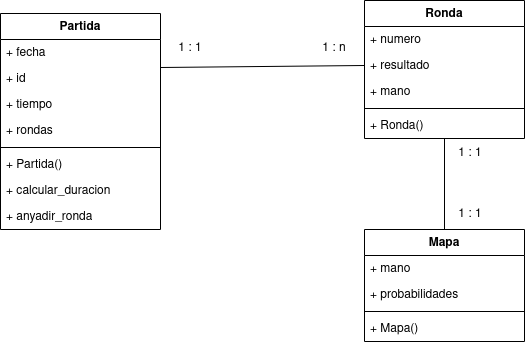

The diagram above was exported from draw.io. Its source (the exported page's mxGraphModel, read from the mxfile embedded in the PNG):
<mxGraphModel dx="1362" dy="702" grid="1" gridSize="10" guides="1" tooltips="1" connect="1" arrows="1" fold="1" page="1" pageScale="1" pageWidth="827" pageHeight="1169" math="0" shadow="0">
  <root>
    <mxCell id="0" />
    <mxCell id="1" parent="0" />
    <mxCell id="OZKSo-SpiogL6BrUp47q-5" value="Partida" style="swimlane;fontStyle=1;align=center;verticalAlign=top;childLayout=stackLayout;horizontal=1;startSize=26;horizontalStack=0;resizeParent=1;resizeParentMax=0;resizeLast=0;collapsible=1;marginBottom=0;whiteSpace=wrap;html=1;" parent="1" vertex="1">
      <mxGeometry x="152" y="113" width="160" height="216" as="geometry" />
    </mxCell>
    <mxCell id="OZKSo-SpiogL6BrUp47q-6" value="&lt;div&gt;+ fecha&lt;/div&gt;&lt;div&gt;&lt;br&gt;&lt;/div&gt;" style="text;strokeColor=none;fillColor=none;align=left;verticalAlign=top;spacingLeft=4;spacingRight=4;overflow=hidden;rotatable=0;points=[[0,0.5],[1,0.5]];portConstraint=eastwest;whiteSpace=wrap;html=1;" parent="OZKSo-SpiogL6BrUp47q-5" vertex="1">
      <mxGeometry y="26" width="160" height="26" as="geometry" />
    </mxCell>
    <mxCell id="OZKSo-SpiogL6BrUp47q-14" value="+ id" style="text;strokeColor=none;fillColor=none;align=left;verticalAlign=top;spacingLeft=4;spacingRight=4;overflow=hidden;rotatable=0;points=[[0,0.5],[1,0.5]];portConstraint=eastwest;whiteSpace=wrap;html=1;" parent="OZKSo-SpiogL6BrUp47q-5" vertex="1">
      <mxGeometry y="52" width="160" height="26" as="geometry" />
    </mxCell>
    <mxCell id="OZKSo-SpiogL6BrUp47q-13" value="+ tiempo" style="text;strokeColor=none;fillColor=none;align=left;verticalAlign=top;spacingLeft=4;spacingRight=4;overflow=hidden;rotatable=0;points=[[0,0.5],[1,0.5]];portConstraint=eastwest;whiteSpace=wrap;html=1;" parent="OZKSo-SpiogL6BrUp47q-5" vertex="1">
      <mxGeometry y="78" width="160" height="26" as="geometry" />
    </mxCell>
    <mxCell id="OZKSo-SpiogL6BrUp47q-17" value="+ rondas " style="text;strokeColor=none;fillColor=none;align=left;verticalAlign=top;spacingLeft=4;spacingRight=4;overflow=hidden;rotatable=0;points=[[0,0.5],[1,0.5]];portConstraint=eastwest;whiteSpace=wrap;html=1;" parent="OZKSo-SpiogL6BrUp47q-5" vertex="1">
      <mxGeometry y="104" width="160" height="26" as="geometry" />
    </mxCell>
    <mxCell id="OZKSo-SpiogL6BrUp47q-7" value="" style="line;strokeWidth=1;fillColor=none;align=left;verticalAlign=middle;spacingTop=-1;spacingLeft=3;spacingRight=3;rotatable=0;labelPosition=right;points=[];portConstraint=eastwest;strokeColor=inherit;" parent="OZKSo-SpiogL6BrUp47q-5" vertex="1">
      <mxGeometry y="130" width="160" height="8" as="geometry" />
    </mxCell>
    <mxCell id="OZKSo-SpiogL6BrUp47q-8" value="&lt;div&gt;+ Partida()&lt;/div&gt;&lt;div&gt;&lt;br&gt;&lt;/div&gt;" style="text;strokeColor=none;fillColor=none;align=left;verticalAlign=top;spacingLeft=4;spacingRight=4;overflow=hidden;rotatable=0;points=[[0,0.5],[1,0.5]];portConstraint=eastwest;whiteSpace=wrap;html=1;" parent="OZKSo-SpiogL6BrUp47q-5" vertex="1">
      <mxGeometry y="138" width="160" height="26" as="geometry" />
    </mxCell>
    <mxCell id="OZKSo-SpiogL6BrUp47q-16" value="+ calcular_duracion" style="text;strokeColor=none;fillColor=none;align=left;verticalAlign=top;spacingLeft=4;spacingRight=4;overflow=hidden;rotatable=0;points=[[0,0.5],[1,0.5]];portConstraint=eastwest;whiteSpace=wrap;html=1;" parent="OZKSo-SpiogL6BrUp47q-5" vertex="1">
      <mxGeometry y="164" width="160" height="26" as="geometry" />
    </mxCell>
    <mxCell id="OZKSo-SpiogL6BrUp47q-15" value="+ anyadir_ronda" style="text;strokeColor=none;fillColor=none;align=left;verticalAlign=top;spacingLeft=4;spacingRight=4;overflow=hidden;rotatable=0;points=[[0,0.5],[1,0.5]];portConstraint=eastwest;whiteSpace=wrap;html=1;" parent="OZKSo-SpiogL6BrUp47q-5" vertex="1">
      <mxGeometry y="190" width="160" height="26" as="geometry" />
    </mxCell>
    <mxCell id="OZKSo-SpiogL6BrUp47q-9" value="Ronda" style="swimlane;fontStyle=1;align=center;verticalAlign=top;childLayout=stackLayout;horizontal=1;startSize=26;horizontalStack=0;resizeParent=1;resizeParentMax=0;resizeLast=0;collapsible=1;marginBottom=0;whiteSpace=wrap;html=1;" parent="1" vertex="1">
      <mxGeometry x="516" y="100" width="160" height="138" as="geometry" />
    </mxCell>
    <mxCell id="OZKSo-SpiogL6BrUp47q-10" value="+ numero" style="text;strokeColor=none;fillColor=none;align=left;verticalAlign=top;spacingLeft=4;spacingRight=4;overflow=hidden;rotatable=0;points=[[0,0.5],[1,0.5]];portConstraint=eastwest;whiteSpace=wrap;html=1;" parent="OZKSo-SpiogL6BrUp47q-9" vertex="1">
      <mxGeometry y="26" width="160" height="26" as="geometry" />
    </mxCell>
    <mxCell id="6pidnvdfEoVL2aVbHbZs-1" value="&lt;div&gt;+ resultado&lt;/div&gt;" style="text;strokeColor=none;fillColor=none;align=left;verticalAlign=top;spacingLeft=4;spacingRight=4;overflow=hidden;rotatable=0;points=[[0,0.5],[1,0.5]];portConstraint=eastwest;whiteSpace=wrap;html=1;" parent="OZKSo-SpiogL6BrUp47q-9" vertex="1">
      <mxGeometry y="52" width="160" height="26" as="geometry" />
    </mxCell>
    <mxCell id="6pidnvdfEoVL2aVbHbZs-2" value="+ mano" style="text;strokeColor=none;fillColor=none;align=left;verticalAlign=top;spacingLeft=4;spacingRight=4;overflow=hidden;rotatable=0;points=[[0,0.5],[1,0.5]];portConstraint=eastwest;whiteSpace=wrap;html=1;" parent="OZKSo-SpiogL6BrUp47q-9" vertex="1">
      <mxGeometry y="78" width="160" height="26" as="geometry" />
    </mxCell>
    <mxCell id="OZKSo-SpiogL6BrUp47q-11" value="" style="line;strokeWidth=1;fillColor=none;align=left;verticalAlign=middle;spacingTop=-1;spacingLeft=3;spacingRight=3;rotatable=0;labelPosition=right;points=[];portConstraint=eastwest;strokeColor=inherit;" parent="OZKSo-SpiogL6BrUp47q-9" vertex="1">
      <mxGeometry y="104" width="160" height="8" as="geometry" />
    </mxCell>
    <mxCell id="OZKSo-SpiogL6BrUp47q-12" value="+ Ronda()" style="text;strokeColor=none;fillColor=none;align=left;verticalAlign=top;spacingLeft=4;spacingRight=4;overflow=hidden;rotatable=0;points=[[0,0.5],[1,0.5]];portConstraint=eastwest;whiteSpace=wrap;html=1;" parent="OZKSo-SpiogL6BrUp47q-9" vertex="1">
      <mxGeometry y="112" width="160" height="26" as="geometry" />
    </mxCell>
    <mxCell id="6pidnvdfEoVL2aVbHbZs-24" value="Mapa" style="swimlane;fontStyle=1;align=center;verticalAlign=top;childLayout=stackLayout;horizontal=1;startSize=26;horizontalStack=0;resizeParent=1;resizeParentMax=0;resizeLast=0;collapsible=1;marginBottom=0;whiteSpace=wrap;html=1;" parent="1" vertex="1">
      <mxGeometry x="516" y="329" width="160" height="112" as="geometry" />
    </mxCell>
    <mxCell id="6pidnvdfEoVL2aVbHbZs-25" value="&lt;div&gt;+ mano&lt;/div&gt;" style="text;strokeColor=none;fillColor=none;align=left;verticalAlign=top;spacingLeft=4;spacingRight=4;overflow=hidden;rotatable=0;points=[[0,0.5],[1,0.5]];portConstraint=eastwest;whiteSpace=wrap;html=1;" parent="6pidnvdfEoVL2aVbHbZs-24" vertex="1">
      <mxGeometry y="26" width="160" height="26" as="geometry" />
    </mxCell>
    <mxCell id="6pidnvdfEoVL2aVbHbZs-29" value="+ probabilidades" style="text;strokeColor=none;fillColor=none;align=left;verticalAlign=top;spacingLeft=4;spacingRight=4;overflow=hidden;rotatable=0;points=[[0,0.5],[1,0.5]];portConstraint=eastwest;whiteSpace=wrap;html=1;" parent="6pidnvdfEoVL2aVbHbZs-24" vertex="1">
      <mxGeometry y="52" width="160" height="26" as="geometry" />
    </mxCell>
    <mxCell id="6pidnvdfEoVL2aVbHbZs-26" value="" style="line;strokeWidth=1;fillColor=none;align=left;verticalAlign=middle;spacingTop=-1;spacingLeft=3;spacingRight=3;rotatable=0;labelPosition=right;points=[];portConstraint=eastwest;strokeColor=inherit;" parent="6pidnvdfEoVL2aVbHbZs-24" vertex="1">
      <mxGeometry y="78" width="160" height="8" as="geometry" />
    </mxCell>
    <mxCell id="6pidnvdfEoVL2aVbHbZs-27" value="+ Mapa()" style="text;strokeColor=none;fillColor=none;align=left;verticalAlign=top;spacingLeft=4;spacingRight=4;overflow=hidden;rotatable=0;points=[[0,0.5],[1,0.5]];portConstraint=eastwest;whiteSpace=wrap;html=1;" parent="6pidnvdfEoVL2aVbHbZs-24" vertex="1">
      <mxGeometry y="86" width="160" height="26" as="geometry" />
    </mxCell>
    <mxCell id="mR_h7NI8sS0YjWj3DenA-1" value="" style="endArrow=none;html=1;rounded=0;exitX=1;exitY=0.25;exitDx=0;exitDy=0;entryX=0;entryY=0.5;entryDx=0;entryDy=0;" edge="1" parent="1" source="OZKSo-SpiogL6BrUp47q-5" target="6pidnvdfEoVL2aVbHbZs-1">
      <mxGeometry width="50" height="50" relative="1" as="geometry">
        <mxPoint x="492" y="323" as="sourcePoint" />
        <mxPoint x="412" y="93" as="targetPoint" />
      </mxGeometry>
    </mxCell>
    <mxCell id="mR_h7NI8sS0YjWj3DenA-2" value="1 : 1" style="text;html=1;strokeColor=none;fillColor=none;align=center;verticalAlign=middle;whiteSpace=wrap;rounded=0;" vertex="1" parent="1">
      <mxGeometry x="312" y="133" width="60" height="30" as="geometry" />
    </mxCell>
    <mxCell id="mR_h7NI8sS0YjWj3DenA-3" value="1 : n" style="text;html=1;strokeColor=none;fillColor=none;align=center;verticalAlign=middle;whiteSpace=wrap;rounded=0;" vertex="1" parent="1">
      <mxGeometry x="456" y="133" width="60" height="30" as="geometry" />
    </mxCell>
    <mxCell id="mR_h7NI8sS0YjWj3DenA-4" value="" style="endArrow=none;html=1;rounded=0;entryX=0.5;entryY=1;entryDx=0;entryDy=0;exitX=0.5;exitY=0;exitDx=0;exitDy=0;" edge="1" parent="1" source="6pidnvdfEoVL2aVbHbZs-24" target="OZKSo-SpiogL6BrUp47q-9">
      <mxGeometry width="50" height="50" relative="1" as="geometry">
        <mxPoint x="492" y="323" as="sourcePoint" />
        <mxPoint x="542" y="273" as="targetPoint" />
      </mxGeometry>
    </mxCell>
    <mxCell id="mR_h7NI8sS0YjWj3DenA-5" value="1 : 1" style="text;html=1;strokeColor=none;fillColor=none;align=center;verticalAlign=middle;whiteSpace=wrap;rounded=0;" vertex="1" parent="1">
      <mxGeometry x="592" y="238" width="60" height="30" as="geometry" />
    </mxCell>
    <mxCell id="mR_h7NI8sS0YjWj3DenA-6" value="1 : 1" style="text;html=1;strokeColor=none;fillColor=none;align=center;verticalAlign=middle;whiteSpace=wrap;rounded=0;" vertex="1" parent="1">
      <mxGeometry x="592" y="299" width="60" height="30" as="geometry" />
    </mxCell>
  </root>
</mxGraphModel>